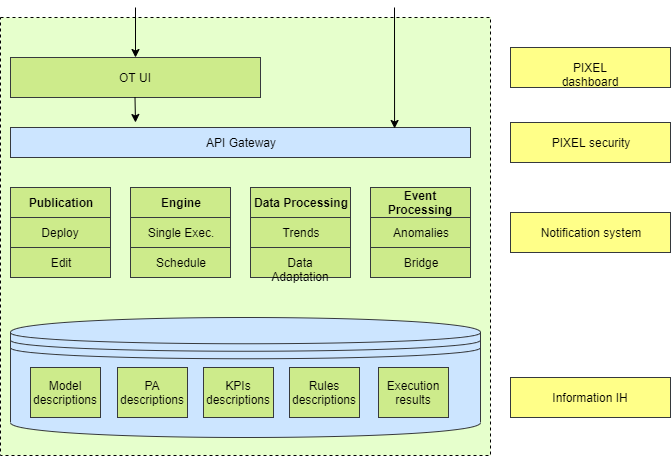

The diagram above was exported from draw.io. Its source (the exported page's mxGraphModel, read from the mxfile embedded in the PNG):
<mxGraphModel dx="1408" dy="731" grid="1" gridSize="10" guides="1" tooltips="1" connect="1" arrows="1" fold="1" page="1" pageScale="1" pageWidth="827" pageHeight="1169" math="0" shadow="0">
  <root>
    <mxCell id="0" />
    <mxCell id="1" parent="0" />
    <mxCell id="QUjSJh5nbnAWVrvPL8AT-18" value="" style="rounded=0;whiteSpace=wrap;html=1;fillColor=#E6FFCC;dashed=1;" parent="1" vertex="1">
      <mxGeometry x="90" y="90" width="490" height="438" as="geometry" />
    </mxCell>
    <mxCell id="QUjSJh5nbnAWVrvPL8AT-1" value="OT UI" style="rounded=0;whiteSpace=wrap;html=1;fillColor=#cdeb8b;strokeColor=#36393d;" parent="1" vertex="1">
      <mxGeometry x="100" y="130" width="250" height="40" as="geometry" />
    </mxCell>
    <mxCell id="QUjSJh5nbnAWVrvPL8AT-2" value="API Gateway" style="rounded=0;whiteSpace=wrap;html=1;fillColor=#cce5ff;strokeColor=#36393d;" parent="1" vertex="1">
      <mxGeometry x="100" y="200" width="460" height="30" as="geometry" />
    </mxCell>
    <mxCell id="QUjSJh5nbnAWVrvPL8AT-3" value="" style="shape=datastore;whiteSpace=wrap;html=1;fillColor=#cce5ff;strokeColor=#36393d;" parent="1" vertex="1">
      <mxGeometry x="100" y="390" width="470" height="120" as="geometry" />
    </mxCell>
    <mxCell id="QUjSJh5nbnAWVrvPL8AT-4" value="" style="endArrow=classic;html=1;" parent="1" target="QUjSJh5nbnAWVrvPL8AT-1" edge="1">
      <mxGeometry width="50" height="50" relative="1" as="geometry">
        <mxPoint x="225" y="80" as="sourcePoint" />
        <mxPoint x="150" y="490" as="targetPoint" />
      </mxGeometry>
    </mxCell>
    <mxCell id="QUjSJh5nbnAWVrvPL8AT-5" value="" style="endArrow=classic;html=1;entryX=0.835;entryY=0.033;entryDx=0;entryDy=0;entryPerimeter=0;" parent="1" target="QUjSJh5nbnAWVrvPL8AT-2" edge="1">
      <mxGeometry width="50" height="50" relative="1" as="geometry">
        <mxPoint x="484" y="80" as="sourcePoint" />
        <mxPoint x="410" y="190" as="targetPoint" />
      </mxGeometry>
    </mxCell>
    <mxCell id="QUjSJh5nbnAWVrvPL8AT-6" value="" style="endArrow=classic;html=1;" parent="1" edge="1">
      <mxGeometry width="50" height="50" relative="1" as="geometry">
        <mxPoint x="224.5" y="170" as="sourcePoint" />
        <mxPoint x="225" y="195" as="targetPoint" />
      </mxGeometry>
    </mxCell>
    <mxCell id="QUjSJh5nbnAWVrvPL8AT-7" value="" style="group" parent="1" vertex="1" connectable="0">
      <mxGeometry x="100" y="260" width="190" height="90" as="geometry" />
    </mxCell>
    <mxCell id="QUjSJh5nbnAWVrvPL8AT-8" value="&lt;b&gt;Publication&lt;/b&gt;" style="rounded=0;whiteSpace=wrap;html=1;fillColor=#cdeb8b;strokeColor=#36393d;labelPosition=center;verticalLabelPosition=middle;align=center;verticalAlign=middle;" parent="QUjSJh5nbnAWVrvPL8AT-7" vertex="1">
      <mxGeometry width="100" height="30" as="geometry" />
    </mxCell>
    <mxCell id="QUjSJh5nbnAWVrvPL8AT-11" value="Edit" style="rounded=0;whiteSpace=wrap;html=1;fillColor=#cdeb8b;strokeColor=#36393d;labelPosition=center;verticalLabelPosition=middle;align=center;verticalAlign=middle;" parent="QUjSJh5nbnAWVrvPL8AT-7" vertex="1">
      <mxGeometry y="60" width="100" height="30" as="geometry" />
    </mxCell>
    <mxCell id="QUjSJh5nbnAWVrvPL8AT-12" value="Deploy" style="rounded=0;whiteSpace=wrap;html=1;fillColor=#cdeb8b;strokeColor=#36393d;labelPosition=center;verticalLabelPosition=middle;align=center;verticalAlign=middle;" parent="QUjSJh5nbnAWVrvPL8AT-7" vertex="1">
      <mxGeometry y="30" width="100" height="30" as="geometry" />
    </mxCell>
    <mxCell id="QUjSJh5nbnAWVrvPL8AT-14" value="Information IH" style="rounded=0;whiteSpace=wrap;html=1;rotation=0;fillColor=#ffff88;strokeColor=#36393d;" parent="1" vertex="1">
      <mxGeometry x="600" y="450" width="160" height="40" as="geometry" />
    </mxCell>
    <mxCell id="QUjSJh5nbnAWVrvPL8AT-15" value="PIXEL security" style="rounded=0;whiteSpace=wrap;html=1;rotation=0;fillColor=#ffff88;strokeColor=#36393d;" parent="1" vertex="1">
      <mxGeometry x="600" y="195" width="160" height="40" as="geometry" />
    </mxCell>
    <mxCell id="QUjSJh5nbnAWVrvPL8AT-16" value="PIXEL dashboard" style="rounded=0;whiteSpace=wrap;html=1;rotation=0;fillColor=#ffff88;strokeColor=#36393d;" parent="1" vertex="1">
      <mxGeometry x="600" y="120" width="160" height="40" as="geometry" />
    </mxCell>
    <mxCell id="QUjSJh5nbnAWVrvPL8AT-19" value="&lt;b&gt;Engine&lt;/b&gt;" style="rounded=0;whiteSpace=wrap;html=1;fillColor=#cdeb8b;strokeColor=#36393d;labelPosition=center;verticalLabelPosition=middle;align=center;verticalAlign=middle;" parent="1" vertex="1">
      <mxGeometry x="220" y="260" width="100" height="30" as="geometry" />
    </mxCell>
    <mxCell id="QUjSJh5nbnAWVrvPL8AT-20" value="Schedule" style="rounded=0;whiteSpace=wrap;html=1;fillColor=#cdeb8b;strokeColor=#36393d;labelPosition=center;verticalLabelPosition=middle;align=center;verticalAlign=middle;" parent="1" vertex="1">
      <mxGeometry x="220" y="320" width="100" height="30" as="geometry" />
    </mxCell>
    <mxCell id="QUjSJh5nbnAWVrvPL8AT-21" value="Single Exec." style="rounded=0;whiteSpace=wrap;html=1;fillColor=#cdeb8b;strokeColor=#36393d;labelPosition=center;verticalLabelPosition=middle;align=center;verticalAlign=middle;" parent="1" vertex="1">
      <mxGeometry x="220" y="290" width="100" height="30" as="geometry" />
    </mxCell>
    <mxCell id="QUjSJh5nbnAWVrvPL8AT-22" value="&lt;b&gt;Data Processing&lt;/b&gt;" style="rounded=0;whiteSpace=wrap;html=1;fillColor=#cdeb8b;strokeColor=#36393d;labelPosition=center;verticalLabelPosition=middle;align=center;verticalAlign=middle;" parent="1" vertex="1">
      <mxGeometry x="340" y="260" width="100" height="30" as="geometry" />
    </mxCell>
    <mxCell id="QUjSJh5nbnAWVrvPL8AT-23" value="Data Adaptation" style="rounded=0;whiteSpace=wrap;html=1;fillColor=#cdeb8b;strokeColor=#36393d;labelPosition=center;verticalLabelPosition=middle;align=center;verticalAlign=middle;" parent="1" vertex="1">
      <mxGeometry x="340" y="320" width="100" height="30" as="geometry" />
    </mxCell>
    <mxCell id="QUjSJh5nbnAWVrvPL8AT-24" value="Trends" style="rounded=0;whiteSpace=wrap;html=1;fillColor=#cdeb8b;strokeColor=#36393d;labelPosition=center;verticalLabelPosition=middle;align=center;verticalAlign=middle;" parent="1" vertex="1">
      <mxGeometry x="340" y="290" width="100" height="30" as="geometry" />
    </mxCell>
    <mxCell id="QUjSJh5nbnAWVrvPL8AT-25" value="&lt;b&gt;Event Processing&lt;/b&gt;" style="rounded=0;whiteSpace=wrap;html=1;fillColor=#cdeb8b;strokeColor=#36393d;labelPosition=center;verticalLabelPosition=middle;align=center;verticalAlign=middle;" parent="1" vertex="1">
      <mxGeometry x="460" y="260" width="100" height="30" as="geometry" />
    </mxCell>
    <mxCell id="QUjSJh5nbnAWVrvPL8AT-26" value="Bridge" style="rounded=0;whiteSpace=wrap;html=1;fillColor=#cdeb8b;strokeColor=#36393d;labelPosition=center;verticalLabelPosition=middle;align=center;verticalAlign=middle;" parent="1" vertex="1">
      <mxGeometry x="460" y="320" width="100" height="30" as="geometry" />
    </mxCell>
    <mxCell id="QUjSJh5nbnAWVrvPL8AT-27" value="Anomalies" style="rounded=0;whiteSpace=wrap;html=1;fillColor=#cdeb8b;strokeColor=#36393d;labelPosition=center;verticalLabelPosition=middle;align=center;verticalAlign=middle;" parent="1" vertex="1">
      <mxGeometry x="460" y="290" width="100" height="30" as="geometry" />
    </mxCell>
    <mxCell id="QUjSJh5nbnAWVrvPL8AT-31" value="Model descriptions" style="rounded=0;whiteSpace=wrap;html=1;fillColor=#cdeb8b;strokeColor=#36393d;labelPosition=center;verticalLabelPosition=middle;align=center;verticalAlign=middle;" parent="1" vertex="1">
      <mxGeometry x="120" y="440" width="70" height="50" as="geometry" />
    </mxCell>
    <mxCell id="QUjSJh5nbnAWVrvPL8AT-32" value="PA descriptions" style="rounded=0;whiteSpace=wrap;html=1;fillColor=#cdeb8b;strokeColor=#36393d;labelPosition=center;verticalLabelPosition=middle;align=center;verticalAlign=middle;" parent="1" vertex="1">
      <mxGeometry x="207" y="440" width="70" height="50" as="geometry" />
    </mxCell>
    <mxCell id="QUjSJh5nbnAWVrvPL8AT-34" value="KPIs descriptions" style="rounded=0;whiteSpace=wrap;html=1;fillColor=#cdeb8b;strokeColor=#36393d;labelPosition=center;verticalLabelPosition=middle;align=center;verticalAlign=middle;" parent="1" vertex="1">
      <mxGeometry x="293" y="440" width="70" height="50" as="geometry" />
    </mxCell>
    <mxCell id="QUjSJh5nbnAWVrvPL8AT-35" value="Rules descriptions" style="rounded=0;whiteSpace=wrap;html=1;fillColor=#cdeb8b;strokeColor=#36393d;labelPosition=center;verticalLabelPosition=middle;align=center;verticalAlign=middle;" parent="1" vertex="1">
      <mxGeometry x="379" y="440" width="70" height="50" as="geometry" />
    </mxCell>
    <mxCell id="QUjSJh5nbnAWVrvPL8AT-36" value="Execution results" style="rounded=0;whiteSpace=wrap;html=1;fillColor=#cdeb8b;strokeColor=#36393d;labelPosition=center;verticalLabelPosition=middle;align=center;verticalAlign=middle;" parent="1" vertex="1">
      <mxGeometry x="468" y="440" width="70" height="50" as="geometry" />
    </mxCell>
    <mxCell id="QUjSJh5nbnAWVrvPL8AT-37" value="Notification system" style="rounded=0;whiteSpace=wrap;html=1;rotation=0;fillColor=#ffff88;strokeColor=#36393d;" parent="1" vertex="1">
      <mxGeometry x="600" y="285" width="160" height="40" as="geometry" />
    </mxCell>
  </root>
</mxGraphModel>